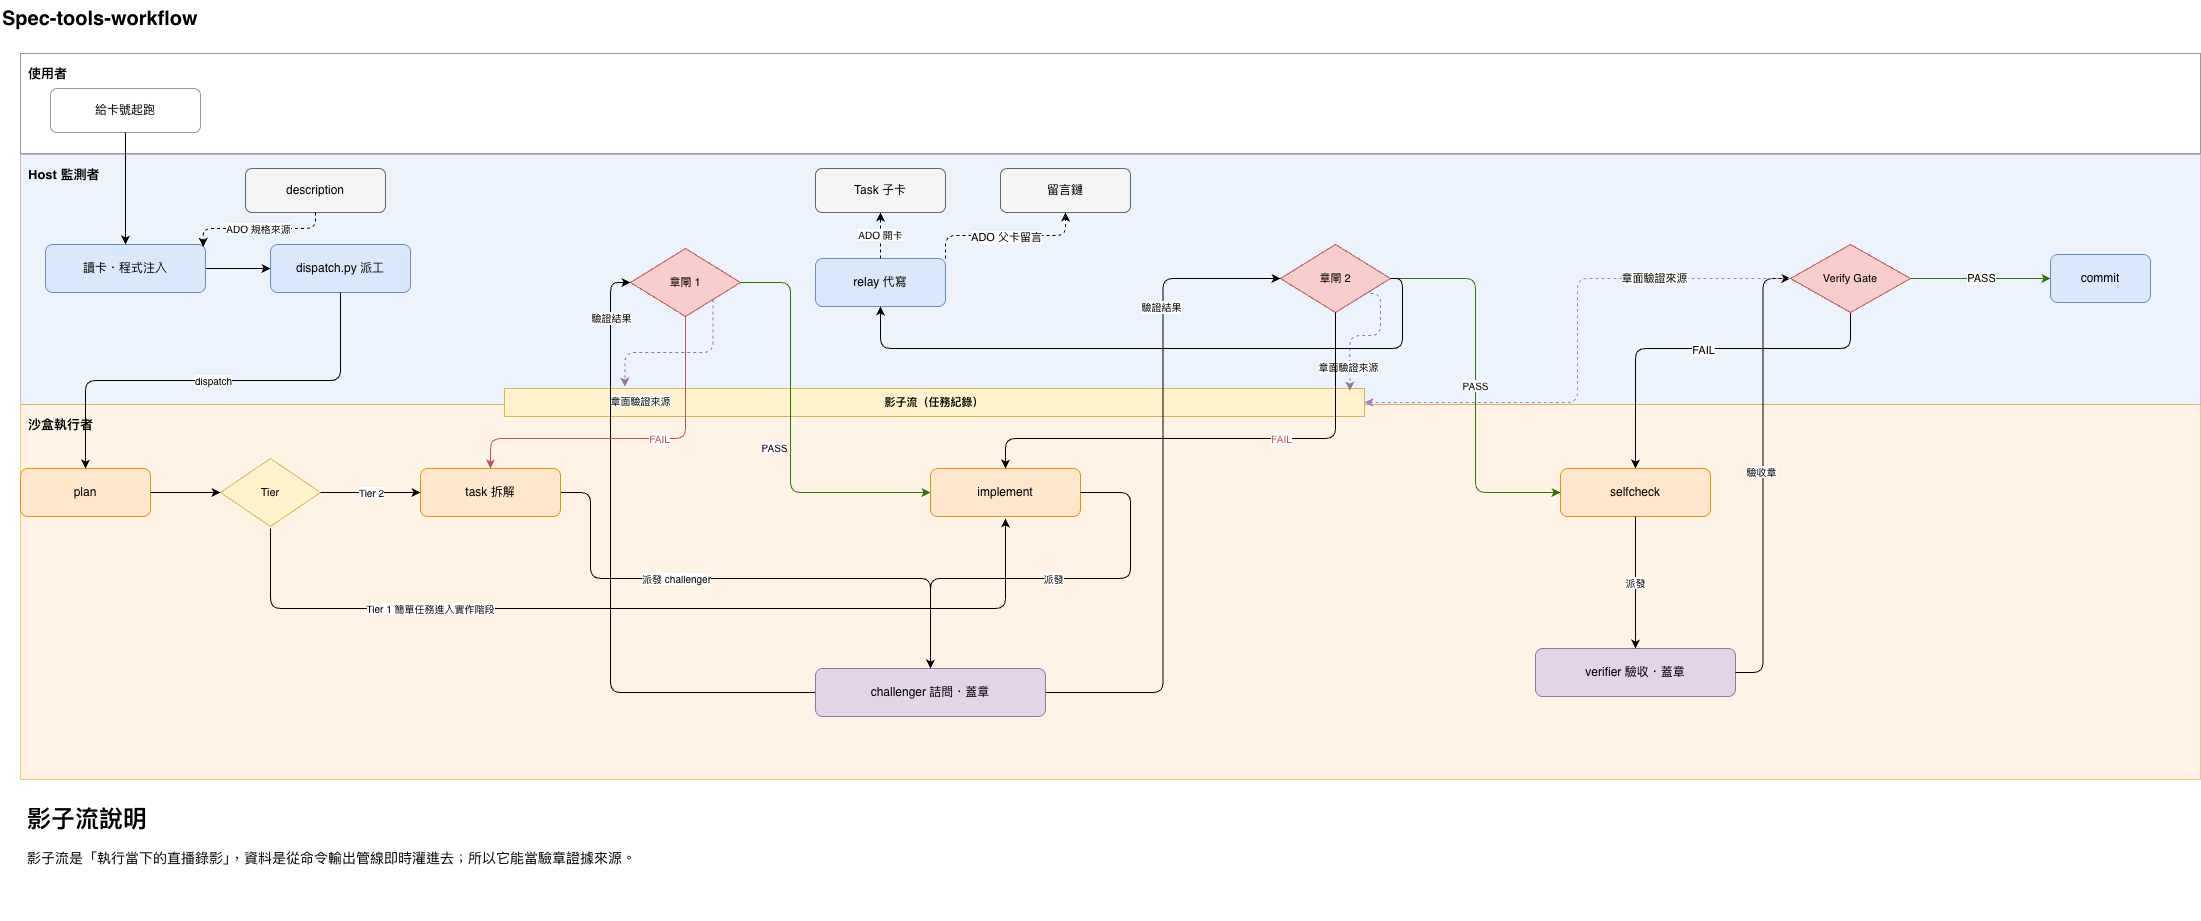

The diagram above was exported from draw.io. Its source (the exported page's mxGraphModel, read from the mxfile embedded in the PNG):
<mxGraphModel dx="2225" dy="1408" grid="1" gridSize="10" guides="1" tooltips="1" connect="1" arrows="1" fold="1" page="1" pageScale="1" pageWidth="2260" pageHeight="980" math="0" shadow="0">
  <root>
    <mxCell id="0" />
    <mxCell id="1" parent="0" />
    <mxCell id="t" parent="1" style="text;html=1;fontSize=20;fontStyle=1;align=left;" value="Spec-tools-workflow" vertex="1">
      <mxGeometry height="30" width="900" x="40" y="12" as="geometry" />
    </mxCell>
    <mxCell id="ln-u" parent="1" style="rounded=0;html=1;verticalAlign=top;align=left;spacing=8;fontSize=13;fontStyle=1;fillColor=#ffffff;strokeColor=#999999;" value="使用者" vertex="1">
      <mxGeometry height="100" width="2180" x="60" y="65" as="geometry" />
    </mxCell>
    <mxCell id="ln-h" parent="1" style="rounded=0;html=1;verticalAlign=top;align=left;spacing=8;fontSize=13;fontStyle=1;fillColor=#dae8fc;strokeColor=light-dark(#B5739D,#CDA2BE);opacity=50;" value="Host 監測者" vertex="1">
      <mxGeometry height="250" width="2180" x="60" y="166" as="geometry" />
    </mxCell>
    <mxCell id="ln-s" parent="1" style="rounded=0;html=1;verticalAlign=top;align=left;spacing=8;fontSize=13;fontStyle=1;fillColor=#ffe6cc;strokeColor=#d79b00;opacity=50;" value="沙盒執行者" vertex="1">
      <mxGeometry height="375" width="2180" x="60" y="416" as="geometry" />
    </mxCell>
    <object label="給卡號起跑" tooltip="前提：規格已依 spec-template 寫入 description（缺則先 write-spec）" id="u1">
      <mxCell parent="1" style="rounded=1;html=1;whiteSpace=wrap;fontSize=12;fillColor=#ffffff;strokeColor=#999999;" vertex="1">
        <mxGeometry height="44" width="150" x="90" y="100" as="geometry" />
      </mxCell>
    </object>
    <mxCell id="aNyvfCrn7aGU8sLFJ9pI-13" edge="1" parent="1" source="h1" style="edgeStyle=orthogonalEdgeStyle;rounded=0;orthogonalLoop=1;jettySize=auto;html=1;" target="h3" value="">
      <mxGeometry relative="1" as="geometry" />
    </mxCell>
    <object label="讀卡・程式注入" tooltip="讀 description 規格；ado-relay.py render → sandbox/tasks/&lt;id&gt;.card.md（sha256 圍欄）；卡片原文禁手改/摘要" id="h1">
      <mxCell parent="1" style="rounded=1;html=1;whiteSpace=wrap;fontSize=12;fillColor=#dae8fc;strokeColor=#6c8ebf;" vertex="1">
        <mxGeometry height="48" width="160" x="85" y="256" as="geometry" />
      </mxCell>
    </object>
    <object label="dispatch.py 派工" tooltip="dispatch.sh:216-220：派工當下建影子流＋稽核工具快照；DISPATCH_MODEL 未設 exit 65" id="h3">
      <mxCell parent="1" style="rounded=1;html=1;whiteSpace=wrap;fontSize=12;fillColor=#dae8fc;strokeColor=#6c8ebf;" vertex="1">
        <mxGeometry height="48" width="140" x="310" y="256" as="geometry" />
      </mxCell>
    </object>
    <object label="影子流（任務紀錄）" tooltip="$HOME/.sandbox-shadow/…（repo 之外）：dispatch-watchdog-host.sh:31-33 自 exec stdout 管線 tee，不回讀掛載檔→沙盒事後竄改鏡像無效；challenger/verifier 章面以 tool_result 事件落此流" id="bus">
      <mxCell parent="1" style="fillColor=#fff2cc;strokeColor=#d6b656;html=1;whiteSpace=wrap;fontSize=11;fontStyle=1;" vertex="1">
        <mxGeometry height="28" width="860" x="544" y="400" as="geometry" />
      </mxCell>
    </object>
    <object label="relay 代寫" tooltip="開卡/留言/狀態；子卡 ID 由 tracker 讀回；寫後回讀 sha 核對（ado-relay.py:356-366）" id="h5">
      <mxCell parent="1" style="rounded=1;html=1;whiteSpace=wrap;fontSize=12;fillColor=#dae8fc;strokeColor=#6c8ebf;" vertex="1">
        <mxGeometry height="48" width="130" x="855" y="270" as="geometry" />
      </mxCell>
    </object>
    <mxCell id="YVJCRWPsUJwi16lhXll7-6" edge="1" parent="1" source="g5" style="edgeStyle=orthogonalEdgeStyle;rounded=0;orthogonalLoop=1;jettySize=auto;html=1;fillColor=#60a917;strokeColor=#2D7600;" target="YVJCRWPsUJwi16lhXll7-4" value="PASS">
      <mxGeometry relative="1" as="geometry" />
    </mxCell>
    <mxCell id="aNyvfCrn7aGU8sLFJ9pI-9" edge="1" parent="1" source="g5" style="edgeStyle=orthogonalEdgeStyle;rounded=1;orthogonalLoop=1;jettySize=auto;html=1;exitX=0.5;exitY=1;exitDx=0;exitDy=0;strokeColor=light-dark(#000000,#EA6B66);curved=0;" target="s4">
      <mxGeometry relative="1" as="geometry">
        <Array as="points">
          <mxPoint x="1890" y="360" />
          <mxPoint x="1675" y="360" />
        </Array>
      </mxGeometry>
    </mxCell>
    <mxCell id="aNyvfCrn7aGU8sLFJ9pI-10" connectable="0" parent="aNyvfCrn7aGU8sLFJ9pI-9" style="edgeLabel;html=1;align=center;verticalAlign=middle;resizable=0;points=[];" value="FAIL" vertex="1">
      <mxGeometry relative="1" x="-0.0079" y="1" as="geometry">
        <mxPoint as="offset" />
      </mxGeometry>
    </mxCell>
    <object label="Verify Gate" tooltip="pull-request Phase 1 五項：分支／最新 Verify=PASS（不得跳過）／任務全 done／工作樹乾淨／active PR 檢查＋permissions.ask" id="g5">
      <mxCell parent="1" style="rhombus;html=1;whiteSpace=wrap;fontSize=11;fillColor=#f8cecc;strokeColor=#b85450;" vertex="1">
        <mxGeometry height="68" width="120" x="1830" y="256" as="geometry" />
      </mxCell>
    </object>
    <object label="plan" tooltip="分類（路線/Tier/缺陷規模）＋技術計畫；探索走 --explore 唯讀" id="s1">
      <mxCell parent="1" style="rounded=1;html=1;whiteSpace=wrap;fontSize=12;fillColor=#ffe6cc;strokeColor=#d79b00;" vertex="1">
        <mxGeometry height="48" width="130" x="60" y="480" as="geometry" />
      </mxCell>
    </object>
    <object label="Tier" tooltip="Tier 2→task；Tier 1→plan 直接開單張 Task 卡（仍過章閘 1）；缺陷 M/L→fixbug" id="d1">
      <mxCell parent="1" style="rhombus;html=1;whiteSpace=wrap;fontSize=11;fillColor=#fff2cc;strokeColor=#d6b656;" vertex="1">
        <mxGeometry height="68" width="100" x="260" y="470" as="geometry" />
      </mxCell>
    </object>
    <object label="章閘 1" tooltip="task 詰問：開子卡前必 PASS；輪次上限 3（sdd-workflow.md:155 單一來源）" id="g1">
      <mxCell parent="1" style="rhombus;html=1;whiteSpace=wrap;fontSize=11;fillColor=#f8cecc;strokeColor=#b85450;" vertex="1">
        <mxGeometry height="68" width="110" x="670" y="260" as="geometry" />
      </mxCell>
    </object>
    <object label="implement" tooltip="逐任務 紅→綠→重構；全程沙盒；不 commit" id="s3">
      <mxCell parent="1" style="rounded=1;html=1;whiteSpace=wrap;fontSize=12;fillColor=#ffe6cc;strokeColor=#d79b00;" vertex="1">
        <mxGeometry height="48" width="150" x="970" y="480" as="geometry" />
      </mxCell>
    </object>
    <object label="章閘 2" tooltip="implement 詰問：完成留言前必 PASS；FAIL→同 session 修正→重詰（≤3 輪）" id="g2">
      <mxCell parent="1" style="rhombus;html=1;whiteSpace=wrap;fontSize=11;fillColor=#f8cecc;strokeColor=#b85450;" vertex="1">
        <mxGeometry height="68" width="110" x="1320" y="256" as="geometry" />
      </mxCell>
    </object>
    <object label="selfcheck" tooltip="確定性 Gate（env-check→verify→diff-cov→e2e→逐 AC exit code）＋派 verifier；重做上限 3 輪" id="s4">
      <mxCell parent="1" style="rounded=1;html=1;whiteSpace=wrap;fontSize=12;fillColor=#ffe6cc;strokeColor=#d79b00;" vertex="1">
        <mxGeometry height="48" width="150" x="1600" y="480" as="geometry" />
      </mxCell>
    </object>
    <mxCell id="YVJCRWPsUJwi16lhXll7-8" edge="1" parent="1" source="c1" style="rounded=1;orthogonalLoop=1;jettySize=auto;html=1;entryX=0;entryY=0.5;entryDx=0;entryDy=0;edgeStyle=orthogonalEdgeStyle;" target="g1" value="">
      <mxGeometry relative="1" as="geometry" />
    </mxCell>
    <mxCell id="YVJCRWPsUJwi16lhXll7-10" connectable="0" parent="YVJCRWPsUJwi16lhXll7-8" style="edgeLabel;html=1;align=center;verticalAlign=middle;resizable=0;points=[];" value="&lt;font style=&quot;font-size: 10px;&quot;&gt;驗證結果&lt;/font&gt;" vertex="1">
      <mxGeometry relative="1" x="0.1555" y="-1" as="geometry">
        <mxPoint x="-1" y="-212" as="offset" />
      </mxGeometry>
    </mxCell>
    <mxCell id="YVJCRWPsUJwi16lhXll7-14" edge="1" parent="1" source="c1" style="edgeStyle=orthogonalEdgeStyle;rounded=1;orthogonalLoop=1;jettySize=auto;html=1;entryX=0;entryY=0.5;entryDx=0;entryDy=0;exitX=1;exitY=0.5;exitDx=0;exitDy=0;curved=0;" target="g2">
      <mxGeometry relative="1" as="geometry">
        <mxPoint x="1080" y="718.0043589743589" as="sourcePoint" />
        <mxPoint x="1315" y="508.03" as="targetPoint" />
      </mxGeometry>
    </mxCell>
    <mxCell id="YVJCRWPsUJwi16lhXll7-15" connectable="0" parent="YVJCRWPsUJwi16lhXll7-14" style="edgeLabel;html=1;align=center;verticalAlign=middle;resizable=0;points=[];" value="&lt;font style=&quot;font-size: 10px;&quot;&gt;驗證結果&lt;/font&gt;" vertex="1">
      <mxGeometry relative="1" x="-0.4013" as="geometry">
        <mxPoint x="-2" y="-309" as="offset" />
      </mxGeometry>
    </mxCell>
    <object label="challenger 詰問・蓋章" tooltip="C1–C6 判準；全新上下文唯讀；末行章面 [CHALLENGE-VERDICT stage round verdict sha256]；未載 skill 派發→challenge-load-guard exit 2" id="c1">
      <mxCell parent="1" style="rounded=1;html=1;whiteSpace=wrap;fontSize=12;fillColor=#e1d5e7;strokeColor=#9673a6;" vertex="1">
        <mxGeometry height="48" width="230" x="855" y="680" as="geometry" />
      </mxCell>
    </object>
    <mxCell id="aNyvfCrn7aGU8sLFJ9pI-18" edge="1" parent="1" style="rounded=1;orthogonalLoop=1;jettySize=auto;html=1;strokeColor=light-dark(#9673A6,#FFFFFF);exitX=1;exitY=1;exitDx=0;exitDy=0;edgeStyle=orthogonalEdgeStyle;entryX=0.983;entryY=0.077;entryDx=0;entryDy=0;entryPerimeter=0;dashed=1;" target="bus">
      <mxGeometry relative="1" as="geometry">
        <Array as="points">
          <mxPoint x="1420" y="305" />
          <mxPoint x="1420" y="347" />
          <mxPoint x="1389.43" y="347" />
        </Array>
        <mxPoint x="1404" y="304.9999999999999" as="sourcePoint" />
        <mxPoint x="1389.16" y="388" as="targetPoint" />
      </mxGeometry>
    </mxCell>
    <mxCell id="aNyvfCrn7aGU8sLFJ9pI-19" connectable="0" parent="aNyvfCrn7aGU8sLFJ9pI-18" style="edgeLabel;html=1;align=center;verticalAlign=middle;resizable=0;points=[];" value="&lt;span style=&quot;font-size: 10px;&quot;&gt;章面驗證來源&lt;/span&gt;" vertex="1">
      <mxGeometry relative="1" x="0.6738" y="-2" as="geometry">
        <mxPoint as="offset" />
      </mxGeometry>
    </mxCell>
    <object label="verifier 驗收・蓋章" tooltip="逐條 AC 二元判定，無證據=FAIL；末行 [VERIFIER-VERDICT verdict=…]" id="c2">
      <mxCell parent="1" style="rounded=1;html=1;whiteSpace=wrap;fontSize=12;fillColor=#e1d5e7;strokeColor=#9673a6;" vertex="1">
        <mxGeometry height="48" width="200" x="1575" y="660" as="geometry" />
      </mxCell>
    </object>
    <object label="description" tooltip="spec-template 規格（AC 皆附驗收指令）——h「讀卡」的來源" id="a1">
      <mxCell parent="1" style="rounded=1;html=1;whiteSpace=wrap;fontSize=12;fillColor=#f5f5f5;strokeColor=#666666;" vertex="1">
        <mxGeometry height="44" width="140" x="285" y="180" as="geometry" />
      </mxCell>
    </object>
    <object label="Task 子卡" tooltip="relay 開卡；ID 事實鐵則：由 tracker 讀回，禁推斷" id="a3">
      <mxCell parent="1" style="rounded=1;html=1;whiteSpace=wrap;fontSize=12;fillColor=#f5f5f5;strokeColor=#666666;" vertex="1">
        <mxGeometry height="44" width="130" x="855" y="180" as="geometry" />
      </mxCell>
    </object>
    <object label="留言鏈" tooltip="Plan/Task/Implement/Verify；含引章行，經驗章才落地" id="a2">
      <mxCell parent="1" style="rounded=1;html=1;whiteSpace=wrap;fontSize=12;fillColor=#f5f5f5;strokeColor=#666666;" vertex="1">
        <mxGeometry height="44" width="130" x="1040" y="180" as="geometry" />
      </mxCell>
    </object>
    <mxCell id="e1" edge="1" parent="1" source="u1" style="edgeStyle=orthogonalEdgeStyle;rounded=1;html=1;fontSize=10;jettySize=12;exitX=0.5;exitY=1;exitDx=0;exitDy=0;entryX=0.5;entryY=0;entryDx=0;entryDy=0;" target="h1">
      <mxGeometry relative="1" as="geometry" />
    </mxCell>
    <mxCell id="e5" edge="1" parent="1" source="h3" style="rounded=1;html=1;fontSize=10;jettySize=12;exitX=0.5;exitY=1;exitDx=0;exitDy=0;entryX=0.5;entryY=0;entryDx=0;entryDy=0;edgeStyle=orthogonalEdgeStyle;" target="s1" value="dispatch">
      <mxGeometry relative="1" x="-0.002" as="geometry">
        <mxPoint as="offset" />
      </mxGeometry>
    </mxCell>
    <mxCell id="e6" edge="1" parent="1" source="s1" style="edgeStyle=orthogonalEdgeStyle;rounded=1;html=1;fontSize=10;jettySize=12;exitX=1;exitY=0.5;exitDx=0;exitDy=0;entryX=0;entryY=0.5;entryDx=0;entryDy=0;" target="d1">
      <mxGeometry relative="1" as="geometry" />
    </mxCell>
    <mxCell id="e7" edge="1" parent="1" source="d1" style="edgeStyle=orthogonalEdgeStyle;rounded=1;html=1;fontSize=10;jettySize=12;exitX=1;exitY=0.5;exitDx=0;exitDy=0;entryX=0;entryY=0.5;entryDx=0;entryDy=0;" target="s2" value="Tier 2">
      <mxGeometry relative="1" as="geometry" />
    </mxCell>
    <mxCell id="e10" edge="1" parent="1" style="rounded=1;html=1;fontSize=10;jettySize=12;edgeStyle=orthogonalEdgeStyle;" value="Tier 1 簡單任務進入實作階段">
      <mxGeometry relative="1" x="-0.4696" as="geometry">
        <mxPoint as="offset" />
        <Array as="points">
          <mxPoint x="310" y="620" />
          <mxPoint x="1045" y="620" />
        </Array>
        <mxPoint x="310" y="540" as="sourcePoint" />
        <mxPoint x="1045" y="530" as="targetPoint" />
      </mxGeometry>
    </mxCell>
    <mxCell id="e15" edge="1" parent="1" source="g1" style="edgeStyle=orthogonalEdgeStyle;rounded=1;html=1;fontSize=10;jettySize=12;exitX=1;exitY=0.5;exitDx=0;exitDy=0;entryX=0;entryY=0.5;entryDx=0;entryDy=0;fillColor=#60a917;strokeColor=#2D7600;" target="s3" value="PASS">
      <mxGeometry relative="1" x="0.0769" y="-16" as="geometry">
        <mxPoint as="offset" />
        <Array as="points">
          <mxPoint x="830" y="294" />
          <mxPoint x="830" y="504" />
        </Array>
      </mxGeometry>
    </mxCell>
    <mxCell id="e19" edge="1" parent="1" source="g2" style="edgeStyle=orthogonalEdgeStyle;rounded=1;html=1;fontSize=10;jettySize=12;exitX=1;exitY=0.5;exitDx=0;exitDy=0;entryX=0;entryY=0.5;entryDx=0;entryDy=0;fillColor=#60a917;strokeColor=#2D7600;" target="s4" value="PASS">
      <mxGeometry relative="1" as="geometry" />
    </mxCell>
    <mxCell id="e18" edge="1" parent="1" source="g2" style="edgeStyle=orthogonalEdgeStyle;rounded=1;html=1;fontSize=10;jettySize=12;strokeColor=light-dark(#000000,#EA6B66);fontColor=#b85450;exitX=0.5;exitY=1;exitDx=0;exitDy=0;entryX=0.5;entryY=0;entryDx=0;entryDy=0;" target="s3" value="FAIL">
      <mxGeometry relative="1" x="-0.2575" as="geometry">
        <mxPoint as="offset" />
        <Array as="points">
          <mxPoint x="1375" y="450" />
          <mxPoint x="1045" y="450" />
        </Array>
      </mxGeometry>
    </mxCell>
    <mxCell id="e12" edge="1" parent="1" source="s2" style="rounded=1;html=1;fontSize=10;jettySize=12;exitX=1;exitY=0.5;exitDx=0;exitDy=0;entryX=0.5;entryY=0;entryDx=0;entryDy=0;edgeStyle=orthogonalEdgeStyle;" target="c1" value="派發 challenger">
      <mxGeometry relative="1" x="-0.2587" as="geometry">
        <mxPoint as="offset" />
        <Array as="points">
          <mxPoint x="630" y="504.06" />
          <mxPoint x="630" y="589.94" />
          <mxPoint x="970" y="589.94" />
        </Array>
      </mxGeometry>
    </mxCell>
    <mxCell id="e17" edge="1" parent="1" source="s3" style="edgeStyle=orthogonalEdgeStyle;rounded=1;html=1;fontSize=10;jettySize=12;exitX=1;exitY=0.5;exitDx=0;exitDy=0;entryX=0.5;entryY=0;entryDx=0;entryDy=0;" target="c1" value="派發">
      <mxGeometry relative="1" as="geometry">
        <Array as="points">
          <mxPoint x="1170" y="504.06" />
          <mxPoint x="1170" y="589.94" />
          <mxPoint x="970" y="589.94" />
        </Array>
      </mxGeometry>
    </mxCell>
    <mxCell id="e13" edge="1" parent="1" source="g1" style="rounded=1;html=1;fontSize=10;jettySize=12;strokeColor=#9673a6;entryX=0.14;entryY=-0.071;entryDx=0;entryDy=0;edgeStyle=orthogonalEdgeStyle;entryPerimeter=0;exitX=1;exitY=1;exitDx=0;exitDy=0;dashed=1;" target="bus" value="章面驗證來源">
      <mxGeometry relative="1" x="1" y="21" as="geometry">
        <mxPoint x="-5" y="14" as="offset" />
      </mxGeometry>
    </mxCell>
    <mxCell id="e20" edge="1" parent="1" source="s4" style="edgeStyle=orthogonalEdgeStyle;rounded=1;html=1;fontSize=10;jettySize=12;exitX=0.5;exitY=1;exitDx=0;exitDy=0;entryX=0.5;entryY=0;entryDx=0;entryDy=0;" target="c2" value="派發">
      <mxGeometry relative="1" as="geometry" />
    </mxCell>
    <mxCell id="e21" edge="1" parent="1" source="c2" style="edgeStyle=orthogonalEdgeStyle;rounded=1;html=1;fontSize=10;jettySize=12;strokeColor=light-dark(#000000,#000000);exitX=1;exitY=0.5;exitDx=0;exitDy=0;entryX=0;entryY=0.5;entryDx=0;entryDy=0;" target="g5" value="驗收章">
      <mxGeometry relative="1" x="0.0167" y="2" as="geometry">
        <mxPoint as="offset" />
      </mxGeometry>
    </mxCell>
    <mxCell id="e22" edge="1" parent="1" source="g2" style="edgeStyle=orthogonalEdgeStyle;rounded=1;html=1;fontSize=10;jettySize=12;exitX=1;exitY=0.5;exitDx=0;exitDy=0;entryX=0.5;entryY=1;entryDx=0;entryDy=0;" target="h5" value="">
      <mxGeometry relative="1" x="-0.0981" as="geometry">
        <mxPoint as="offset" />
        <Array as="points">
          <mxPoint x="1442" y="290" />
          <mxPoint x="1442" y="360" />
          <mxPoint x="920" y="360" />
        </Array>
        <mxPoint x="1150" y="306.0000000000001" as="targetPoint" />
      </mxGeometry>
    </mxCell>
    <mxCell id="e2" edge="1" parent="1" source="a1" style="rounded=1;html=1;fontSize=10;jettySize=12;dashed=1;exitX=0.5;exitY=1;exitDx=0;exitDy=0;entryX=0.986;entryY=0.05;entryDx=0;entryDy=0;edgeStyle=orthogonalEdgeStyle;entryPerimeter=0;" target="h1" value="ADO 規格來源">
      <mxGeometry relative="1" as="geometry" />
    </mxCell>
    <mxCell id="e27" edge="1" parent="1" source="h5" style="rounded=1;html=1;fontSize=10;jettySize=12;exitX=1;exitY=0;exitDx=0;exitDy=0;entryX=0.5;entryY=1;entryDx=0;entryDy=0;edgeStyle=orthogonalEdgeStyle;dashed=1;" target="a2">
      <mxGeometry relative="1" as="geometry" />
    </mxCell>
    <mxCell id="YVJCRWPsUJwi16lhXll7-7" connectable="0" parent="e27" style="edgeLabel;html=1;align=center;verticalAlign=middle;resizable=0;points=[];" value="ADO 父卡留言" vertex="1">
      <mxGeometry relative="1" x="0.0048" y="-1" as="geometry">
        <mxPoint as="offset" />
      </mxGeometry>
    </mxCell>
    <mxCell id="e28" edge="1" parent="1" source="h5" style="rounded=1;html=1;fontSize=10;jettySize=12;dashed=1;exitX=0.5;exitY=0;exitDx=0;exitDy=0;entryX=0.5;entryY=1;entryDx=0;entryDy=0;" target="a3" value="ADO 開卡">
      <mxGeometry relative="1" as="geometry" />
    </mxCell>
    <object label="commit" tooltip="僅 selfcheck PASS 後（DoD）；不可直上 master/main" id="YVJCRWPsUJwi16lhXll7-4">
      <mxCell parent="1" style="rounded=1;html=1;whiteSpace=wrap;fontSize=12;fillColor=#dae8fc;strokeColor=#6c8ebf;" vertex="1">
        <mxGeometry height="48" width="100" x="2090" y="266" as="geometry" />
      </mxCell>
    </object>
    <mxCell id="e14" edge="1" parent="1" source="g1" style="rounded=1;html=1;fontSize=10;jettySize=12;strokeColor=light-dark(#B85450,#EA6B66);fontColor=#b85450;exitX=0.5;exitY=1;exitDx=0;exitDy=0;edgeStyle=orthogonalEdgeStyle;" target="s2" value="FAIL">
      <mxGeometry relative="1" x="-0.1452" as="geometry">
        <mxPoint as="offset" />
        <Array as="points">
          <mxPoint x="725" y="450" />
          <mxPoint x="530" y="450" />
        </Array>
      </mxGeometry>
    </mxCell>
    <object label="task 拆解" tooltip="垂直切片；每條 AC 綁驗收指令；送詰問前先過 task-draft-lint（零 token，exit 1）" id="s2">
      <mxCell parent="1" style="rounded=1;html=1;whiteSpace=wrap;fontSize=12;fillColor=#ffe6cc;strokeColor=#d79b00;" vertex="1">
        <mxGeometry height="48" width="140" x="460" y="480" as="geometry" />
      </mxCell>
    </object>
    <mxCell id="aNyvfCrn7aGU8sLFJ9pI-20" edge="1" parent="1" source="g5" style="edgeStyle=orthogonalEdgeStyle;rounded=1;orthogonalLoop=1;jettySize=auto;html=1;entryX=1;entryY=0.5;entryDx=0;entryDy=0;strokeColor=light-dark(#A680B8,#CDA2BE);dashed=1;" target="bus">
      <mxGeometry relative="1" as="geometry" />
    </mxCell>
    <mxCell id="aNyvfCrn7aGU8sLFJ9pI-21" connectable="0" parent="aNyvfCrn7aGU8sLFJ9pI-20" style="edgeLabel;html=1;align=center;verticalAlign=middle;resizable=0;points=[];" value="章面驗證來源" vertex="1">
      <mxGeometry relative="1" x="-0.505" y="-1" as="geometry">
        <mxPoint as="offset" />
      </mxGeometry>
    </mxCell>
    <mxCell id="9gA2JH9hiHAqTSUaO2b--1" parent="1" style="text;html=1;whiteSpace=wrap;overflow=hidden;rounded=0;" value="&lt;h1 style=&quot;margin-top: 0px;&quot;&gt;影子流說明&lt;/h1&gt;&lt;p&gt;&lt;font style=&quot;font-size: 14px;&quot;&gt;影子流是「執行當下的直播錄影」，資料是從命令輸出管線即時灌進去；所以它能當驗章證據來源。&lt;/font&gt;&lt;/p&gt;" vertex="1">
      <mxGeometry height="120" width="645" x="65" y="810" as="geometry" />
    </mxCell>
  </root>
</mxGraphModel>